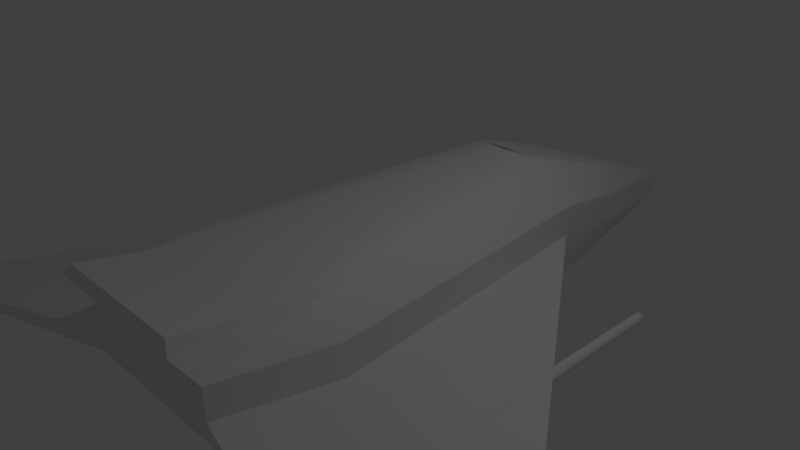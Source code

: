 # Source: ship.blend  (saved by Blender 2.77.0; exported with 4.5.12 LTS)
import bpy
from mathutils import Matrix  # noqa: F401  (used for matrix-valued properties, if any)

bpy.ops.wm.read_factory_settings(use_empty=True)
scene = bpy.context.scene
scene.name = 'Scene'

# ---- collections
col_collection_1 = bpy.data.collections.new('Collection 1'); scene.collection.children.link(col_collection_1)

# ---- materials (node trees are filled in below, after node groups)
mat_material = bpy.data.materials.new('Material')
mat_material.alpha_threshold = 0.0
mat_material.use_transparent_shadow = False
mat_material.roughness = 0.5
mat_material.line_color = (0.0, 0.0, 0.0, 1.0)

# ---- material node trees

# ---- world
world_world = bpy.data.worlds.new('World'); scene.world = world_world
world_world.color = (0.05088, 0.05088, 0.05088)
world_world.use_sun_shadow = False
world_world.sun_shadow_jitter_overblur = 0.0
world_world.cycles.sampling_method = 'MANUAL'

# ---- cameras
cam_camera = bpy.data.cameras.new('Camera')
cam_camera.clip_end = 100.0
cam_camera.lens = 35.0
cam_camera.sensor_width = 32.0
cam_camera.sensor_height = 18.0
cam_camera.ortho_scale = 7.314
cam_camera.dof.focus_distance = 0.0
cam_camera.dof.aperture_fstop = 128.0

# ---- lights
light_lamp = bpy.data.lights.new('Lamp', 'POINT')
light_lamp.transmission_factor = 0.0
light_lamp.cutoff_distance = 30.0
light_lamp.energy = 100.0
light_lamp.shadow_buffer_clip_start = 1.001
light_lamp.shadow_soft_size = 0.1
light_lamp.shadow_maximum_resolution = 0.006
light_lamp.use_absolute_resolution = True

# ---- meshes
me_cube = bpy.data.meshes.new('Cube')
me_cube.from_pydata([(1.0, -2.562, -1.0), (1.0, 2.562, -1.0), (1.0, -2.562, 0.6296), (0.6957, 2.562, 0.5998), (0.3129, 5.725, -1.024), (0.3129, 5.725, -0.3981), (0.7079, 4.02, -1.036), (0.7079, 4.02, 0.1077), (1.135, -3.235, 0.1986), (1.135, 2.579, 0.1986), (0.355, 6.168, -0.6047), (0.8033, 4.233, -0.2015), (0.8033, 4.233, -0.7144), (1.135, -3.235, -0.4984), (1.135, 2.579, -0.4984), (0.355, 6.168, -0.9387), (1.347, -1.092, -1.041), (1.043, -1.092, 0.669), (1.528, -1.748, 0.2167), (1.528, -1.748, -0.5148), (0.7839, 2.562, -1.0), (0.7839, -2.562, -1.0), (0.4796, 2.562, 0.7405), (0.7839, -2.562, 0.6296), (0.2453, 5.725, -1.024), (0.2453, 5.725, -0.3981), (0.5549, 4.02, 0.2485), (0.2783, 6.168, -0.6047), (0.8895, -3.235, 0.1986), (0.8895, -3.235, -0.4984), (0.2783, 6.168, -0.9387), (1.056, -1.092, -1.041), (0.5549, 4.02, -1.036), (0.7516, -1.092, 0.669), (1.135, -3.235, -0.237), (1.135, 2.579, -0.237), (0.355, 6.168, -0.8135), (0.8033, 4.233, -0.5221), (1.528, -1.748, -0.2405), (0.2783, 6.168, -0.8135), (0.8895, -3.235, -0.237), (5.121, -3.339, -1.027), (4.963, -2.983, -1.021), (4.963, -3.938, -1.021), (5.121, -3.339, -0.9169), (4.963, -3.938, -0.9155), (4.963, -2.983, -0.9155), (1.135, -3.538, 0.6714), (1.0, -3.467, 0.811), (0.7839, -3.467, 0.811), (0.8895, -3.538, 0.6714), (0.4796, 2.55, 0.7349), (0.5549, 4.008, 0.2428), (0.7839, -2.562, -1.0), (1.0, -2.562, -1.0), (1.0, -2.562, -1.0), (1.347, -1.092, -1.041), (1.0, 2.562, -1.0), (1.135, -3.235, 0.1986), (1.135, -3.235, 0.1986), (1.135, -3.235, 0.1986), (1.135, -3.235, 0.1986), (1.0, -2.562, 0.6296), (1.0, -2.562, 0.6296), (0.355, 6.168, -0.6047), (0.355, 6.168, -0.6047), (0.355, 6.168, -0.6047), (0.3129, 5.725, -0.3981), (0.7079, 4.02, -1.036), (0.3129, 5.725, -1.024), (1.135, -3.235, -0.237), (1.135, -3.235, -0.237), (0.355, 6.168, -0.8135), (1.135, 2.579, 0.1986), (0.8033, 4.233, -0.2015), (0.2783, 6.168, -0.6047), (1.528, -1.748, 0.2167), (0.8895, -3.235, 0.1986), (1.135, -3.235, -0.4984), (1.135, -3.235, -0.4984), (1.135, -3.235, -0.4984), (0.355, 6.168, -0.9387), (0.355, 6.168, -0.9387), (0.355, 6.168, -0.9387), (0.8895, -3.235, -0.4984), (1.528, -1.748, -0.5148), (1.135, 2.579, -0.4984), (0.2783, 6.168, -0.9387), (0.4796, 2.562, 0.7405), (0.4796, 2.562, 0.7405), (0.5549, 4.02, 0.2485), (0.5549, 4.02, 0.2485), (1.0, -3.467, 0.811), (1.0, -3.467, 0.811), (1.528, -1.748, -0.2405), (1.135, 2.579, -0.237), (5.121, -3.339, -1.027), (5.121, -3.339, -1.027), (4.963, -2.983, -1.021), (4.963, -3.938, -1.021), (4.963, -3.938, -1.021), (5.121, -3.339, -0.9169), (5.121, -3.339, -0.9169), (4.963, -3.938, -0.9155), (4.963, -3.938, -0.9155), (4.963, -2.983, -0.9155), (1.135, -3.538, 0.6714), (1.135, -3.538, 0.6714), (0.7839, -3.467, 0.811), (0.8895, -3.538, 0.6714), (0.4796, 2.55, 0.7349), (0.4796, 2.55, 0.7349), (0.5549, 4.008, 0.2428), (0.5549, 4.008, 0.2428), (2.745, 1.961, -0.5124), (2.745, -2.483, -0.4775), (2.757, 1.961, -0.5136), (2.764, -2.483, -0.4794), (2.769, 1.961, -0.5173), (2.782, -2.483, -0.485), (2.78, 1.961, -0.5232), (2.8, -2.483, -0.4941), (2.79, 1.961, -0.5311), (2.814, -2.483, -0.5064), (2.798, 1.961, -0.5408), (2.827, -2.483, -0.5214), (2.804, 1.961, -0.5518), (2.836, -2.483, -0.5385), (2.807, 1.961, -0.5638), (2.842, -2.483, -0.557), (2.809, 1.961, -0.5763), (2.843, -2.483, -0.5763), (2.807, 1.961, -0.5888), (2.842, -2.483, -0.5956), (2.804, 1.961, -0.6008), (2.836, -2.483, -0.6141), (2.798, 1.961, -0.6118), (2.827, -2.483, -0.6312), (2.79, 1.961, -0.6215), (2.814, -2.483, -0.6462), (2.78, 1.961, -0.6294), (2.8, -2.483, -0.6585), (2.769, 1.961, -0.6353), (2.782, -2.483, -0.6676), (2.757, 1.961, -0.639), (2.764, -2.483, -0.6732), (2.745, 1.961, -0.6402), (2.745, -2.483, -0.6751), (2.732, 1.961, -0.639), (2.725, -2.483, -0.6732), (2.72, 1.961, -0.6353), (2.707, -2.483, -0.6676), (2.709, 1.961, -0.6294), (2.69, -2.483, -0.6585), (2.699, 1.961, -0.6215), (2.675, -2.483, -0.6462), (2.691, 1.961, -0.6118), (2.662, -2.483, -0.6312), (2.686, 1.961, -0.6008), (2.653, -2.483, -0.6141), (2.682, 1.961, -0.5888), (2.648, -2.483, -0.5956), (2.681, 1.961, -0.5763), (2.646, -2.483, -0.5763), (2.682, 1.961, -0.5638), (2.648, -2.483, -0.557), (2.686, 1.961, -0.5518), (2.653, -2.483, -0.5385), (2.691, 1.961, -0.5408), (2.662, -2.483, -0.5214), (2.699, 1.961, -0.5311), (2.675, -2.483, -0.5064), (2.709, 1.961, -0.5232), (2.69, -2.483, -0.4941), (2.72, 1.961, -0.5173), (2.707, -2.483, -0.485), (2.732, 1.961, -0.5136), (2.725, -2.483, -0.4794), (-1.0, -2.562, -1.0), (-1.0, 2.562, -1.0), (-1.0, -2.562, 0.6296), (-0.6957, 2.562, 0.5998), (-0.3129, 5.725, -1.024), (-0.3129, 5.725, -0.3981), (-0.7079, 4.02, -1.036), (-0.7079, 4.02, 0.1077), (-1.135, -3.235, 0.1986), (-1.135, 2.579, 0.1986), (-0.355, 6.168, -0.6047), (-0.8033, 4.233, -0.2015), (-0.8033, 4.233, -0.7144), (-1.135, -3.235, -0.4984), (-1.135, 2.579, -0.4984), (-0.355, 6.168, -0.9387), (-1.347, -1.092, -1.041), (-1.043, -1.092, 0.669), (-1.528, -1.748, 0.2167), (-1.528, -1.748, -0.5148), (0.0, 2.562, -1.0), (0.0, -2.562, -1.0), (0.0, 2.499, 0.7704), (0.0, -2.562, 0.6296), (0.0, 5.725, -1.024), (0.0, 5.725, -0.3981), (0.0, 4.045, 0.2322), (0.0, 4.02, -1.036), (0.0, 6.168, -0.6047), (0.0, -3.235, 0.1986), (0.0, -3.235, -0.4984), (0.0, 6.168, -0.9387), (0.0, -1.092, 0.669), (0.0, -1.092, -1.041), (-0.7839, 2.562, -1.0), (-0.7839, -2.562, -1.0), (-0.4796, 2.562, 0.7405), (-0.7839, -2.562, 0.6296), (-0.2453, 5.725, -1.024), (-0.2453, 5.725, -0.3981), (-0.5549, 4.02, 0.2485), (-0.2783, 6.168, -0.6047), (-0.8895, -3.235, 0.1986), (-0.8895, -3.235, -0.4984), (-0.2783, 6.168, -0.9387), (-1.056, -1.092, -1.041), (-0.5549, 4.02, -1.036), (-0.7516, -1.092, 0.669), (-1.135, -3.235, -0.237), (-1.135, 2.579, -0.237), (-0.355, 6.168, -0.8135), (-0.8033, 4.233, -0.5221), (-1.528, -1.748, -0.2405), (0.0, 6.168, -0.8135), (0.0, -3.235, -0.237), (-0.2783, 6.168, -0.8135), (-0.8895, -3.235, -0.237), (-5.121, -3.339, -1.027), (-4.963, -2.983, -1.021), (-4.963, -3.938, -1.021), (-5.121, -3.339, -0.9169), (-4.963, -3.938, -0.9155), (-4.963, -2.983, -0.9155), (-1.135, -3.538, 0.6714), (-1.0, -3.467, 0.811), (-0.7839, -3.467, 0.811), (-0.8895, -3.538, 0.6714), (0.0, -3.467, 0.811), (0.0, -3.538, 0.6714), (0.0, 2.58, 0.7472), (0.0, 4.008, 0.2428), (-0.4796, 2.55, 0.7349), (-0.5549, 4.008, 0.2428), (0.0, -2.562, -1.0), (0.0, 2.47, 0.7704), (0.0, 4.121, 0.2092), (0.0, 6.168, -0.6047), (0.0, -3.235, 0.1986), (0.0, -3.235, 0.1986), (0.0, -3.235, 0.1986), (0.0, -3.235, -0.4984), (0.0, 6.168, -0.9387), (0.0, -3.467, 0.811), (0.0, -3.467, 0.811), (0.0, -3.467, 0.811), (0.0, -3.467, 0.811), (0.0, -3.538, 0.6714), (0.0, -3.538, 0.6714), (0.0, -3.538, 0.6714), (0.0, -3.538, 0.6714), (0.0, -2.562, 0.6296), (0.0, 2.657, 0.7045), (0.0, 4.008, 0.2428), (-0.7839, -2.562, -1.0), (-1.0, -2.562, -1.0), (-1.0, -2.562, -1.0), (-1.347, -1.092, -1.041), (-1.0, 2.562, -1.0), (-1.135, -3.235, 0.1986), (-1.135, -3.235, 0.1986), (-1.135, -3.235, 0.1986), (-1.135, -3.235, 0.1986), (-1.0, -2.562, 0.6296), (-1.0, -2.562, 0.6296), (-0.355, 6.168, -0.6047), (-0.355, 6.168, -0.6047), (-0.355, 6.168, -0.6047), (-0.3129, 5.725, -0.3981), (-0.7079, 4.02, -1.036), (-0.3129, 5.725, -1.024), (-1.135, -3.235, -0.237), (-1.135, -3.235, -0.237), (-0.355, 6.168, -0.8135), (-1.135, 2.579, 0.1986), (-0.8033, 4.233, -0.2015), (-0.2783, 6.168, -0.6047), (-1.528, -1.748, 0.2167), (-0.8895, -3.235, 0.1986), (-1.135, -3.235, -0.4984), (-1.135, -3.235, -0.4984), (-1.135, -3.235, -0.4984), (-0.355, 6.168, -0.9387), (-0.355, 6.168, -0.9387), (-0.355, 6.168, -0.9387), (-0.8895, -3.235, -0.4984), (-1.528, -1.748, -0.5148), (-1.135, 2.579, -0.4984), (-0.2783, 6.168, -0.9387), (-0.4796, 2.562, 0.7405), (-0.4796, 2.562, 0.7405), (-0.5549, 4.02, 0.2485), (-0.5549, 4.02, 0.2485), (-1.0, -3.467, 0.811), (-1.0, -3.467, 0.811), (-1.528, -1.748, -0.2405), (-1.135, 2.579, -0.237), (-5.121, -3.339, -1.027), (-5.121, -3.339, -1.027), (-4.963, -2.983, -1.021), (-4.963, -3.938, -1.021), (-4.963, -3.938, -1.021), (-5.121, -3.339, -0.9169), (-5.121, -3.339, -0.9169), (-4.963, -3.938, -0.9155), (-4.963, -3.938, -0.9155), (-4.963, -2.983, -0.9155), (-1.135, -3.538, 0.6714), (-1.135, -3.538, 0.6714), (-0.7839, -3.467, 0.811), (-0.8895, -3.538, 0.6714), (-0.4796, 2.55, 0.7349), (-0.4796, 2.55, 0.7349), (-0.5549, 4.008, 0.2428), (-0.5549, 4.008, 0.2428), (-2.745, 1.961, -0.5124), (-2.745, -2.483, -0.4775), (-2.757, 1.961, -0.5136), (-2.764, -2.483, -0.4794), (-2.769, 1.961, -0.5173), (-2.782, -2.483, -0.485), (-2.78, 1.961, -0.5232), (-2.8, -2.483, -0.4941), (-2.79, 1.961, -0.5311), (-2.814, -2.483, -0.5064), (-2.798, 1.961, -0.5408), (-2.827, -2.483, -0.5214), (-2.804, 1.961, -0.5518), (-2.836, -2.483, -0.5385), (-2.807, 1.961, -0.5638), (-2.842, -2.483, -0.557), (-2.809, 1.961, -0.5763), (-2.843, -2.483, -0.5763), (-2.807, 1.961, -0.5888), (-2.842, -2.483, -0.5956), (-2.804, 1.961, -0.6008), (-2.836, -2.483, -0.6141), (-2.798, 1.961, -0.6118), (-2.827, -2.483, -0.6312), (-2.79, 1.961, -0.6215), (-2.814, -2.483, -0.6462), (-2.78, 1.961, -0.6294), (-2.8, -2.483, -0.6585), (-2.769, 1.961, -0.6353), (-2.782, -2.483, -0.6676), (-2.757, 1.961, -0.639), (-2.764, -2.483, -0.6732), (-2.745, 1.961, -0.6402), (-2.745, -2.483, -0.6751), (-2.732, 1.961, -0.639), (-2.725, -2.483, -0.6732), (-2.72, 1.961, -0.6353), (-2.707, -2.483, -0.6676), (-2.709, 1.961, -0.6294), (-2.69, -2.483, -0.6585), (-2.699, 1.961, -0.6215), (-2.675, -2.483, -0.6462), (-2.691, 1.961, -0.6118), (-2.662, -2.483, -0.6312), (-2.686, 1.961, -0.6008), (-2.653, -2.483, -0.6141), (-2.682, 1.961, -0.5888), (-2.648, -2.483, -0.5956), (-2.681, 1.961, -0.5763), (-2.646, -2.483, -0.5763), (-2.682, 1.961, -0.5638), (-2.648, -2.483, -0.557), (-2.686, 1.961, -0.5518), (-2.653, -2.483, -0.5385), (-2.691, 1.961, -0.5408), (-2.662, -2.483, -0.5214), (-2.699, 1.961, -0.5311), (-2.675, -2.483, -0.5064), (-2.709, 1.961, -0.5232), (-2.69, -2.483, -0.4941), (-2.72, 1.961, -0.5173), (-2.707, -2.483, -0.485), (-2.732, 1.961, -0.5136), (-2.725, -2.483, -0.4794), (2.745, 1.961, -0.5124), (2.757, 1.961, -0.5136), (2.764, -2.483, -0.4794), (2.745, -2.483, -0.4775), (2.769, 1.961, -0.5173), (2.782, -2.483, -0.485), (2.78, 1.961, -0.5232), (2.8, -2.483, -0.4941), (2.79, 1.961, -0.5311), (2.814, -2.483, -0.5064), (2.798, 1.961, -0.5408), (2.827, -2.483, -0.5214), (2.804, 1.961, -0.5518), (2.836, -2.483, -0.5385), (2.807, 1.961, -0.5638), (2.842, -2.483, -0.557), (2.809, 1.961, -0.5763), (2.843, -2.483, -0.5763), (2.807, 1.961, -0.5888), (2.842, -2.483, -0.5956), (2.804, 1.961, -0.6008), (2.836, -2.483, -0.6141), (2.798, 1.961, -0.6118), (2.827, -2.483, -0.6312), (2.79, 1.961, -0.6215), (2.814, -2.483, -0.6462), (2.78, 1.961, -0.6294), (2.8, -2.483, -0.6585), (2.769, 1.961, -0.6353), (2.782, -2.483, -0.6676), (2.757, 1.961, -0.639), (2.764, -2.483, -0.6732), (2.745, 1.961, -0.6402), (2.745, -2.483, -0.6751), (2.732, 1.961, -0.639), (2.725, -2.483, -0.6732), (2.72, 1.961, -0.6353), (2.707, -2.483, -0.6676), (2.709, 1.961, -0.6294), (2.69, -2.483, -0.6585), (2.699, 1.961, -0.6215), (2.675, -2.483, -0.6462), (2.691, 1.961, -0.6118), (2.662, -2.483, -0.6312), (2.686, 1.961, -0.6008), (2.653, -2.483, -0.6141), (2.682, 1.961, -0.5888), (2.648, -2.483, -0.5956), (2.681, 1.961, -0.5763), (2.646, -2.483, -0.5763), (2.682, 1.961, -0.5638), (2.648, -2.483, -0.557), (2.686, 1.961, -0.5518), (2.653, -2.483, -0.5385), (2.691, 1.961, -0.5408), (2.662, -2.483, -0.5214), (2.699, 1.961, -0.5311), (2.675, -2.483, -0.5064), (2.709, 1.961, -0.5232), (2.69, -2.483, -0.4941), (2.72, 1.961, -0.5173), (2.707, -2.483, -0.485), (2.732, 1.961, -0.5136), (2.725, -2.483, -0.4794), (-2.745, 1.961, -0.5124), (-2.757, 1.961, -0.5136), (-2.764, -2.483, -0.4794), (-2.745, -2.483, -0.4775), (-2.769, 1.961, -0.5173), (-2.782, -2.483, -0.485), (-2.78, 1.961, -0.5232), (-2.8, -2.483, -0.4941), (-2.79, 1.961, -0.5311), (-2.814, -2.483, -0.5064), (-2.798, 1.961, -0.5408), (-2.827, -2.483, -0.5214), (-2.804, 1.961, -0.5518), (-2.836, -2.483, -0.5385), (-2.807, 1.961, -0.5638), (-2.842, -2.483, -0.557), (-2.809, 1.961, -0.5763), (-2.843, -2.483, -0.5763), (-2.807, 1.961, -0.5888), (-2.842, -2.483, -0.5956), (-2.804, 1.961, -0.6008), (-2.836, -2.483, -0.6141), (-2.798, 1.961, -0.6118), (-2.827, -2.483, -0.6312), (-2.79, 1.961, -0.6215), (-2.814, -2.483, -0.6462), (-2.78, 1.961, -0.6294), (-2.8, -2.483, -0.6585), (-2.769, 1.961, -0.6353), (-2.782, -2.483, -0.6676), (-2.757, 1.961, -0.639), (-2.764, -2.483, -0.6732), (-2.745, 1.961, -0.6402), (-2.745, -2.483, -0.6751), (-2.732, 1.961, -0.639), (-2.725, -2.483, -0.6732), (-2.72, 1.961, -0.6353), (-2.707, -2.483, -0.6676), (-2.709, 1.961, -0.6294), (-2.69, -2.483, -0.6585), (-2.699, 1.961, -0.6215), (-2.675, -2.483, -0.6462), (-2.691, 1.961, -0.6118), (-2.662, -2.483, -0.6312), (-2.686, 1.961, -0.6008), (-2.653, -2.483, -0.6141), (-2.682, 1.961, -0.5888), (-2.648, -2.483, -0.5956), (-2.681, 1.961, -0.5763), (-2.646, -2.483, -0.5763), (-2.682, 1.961, -0.5638), (-2.648, -2.483, -0.557), (-2.686, 1.961, -0.5518), (-2.653, -2.483, -0.5385), (-2.691, 1.961, -0.5408), (-2.662, -2.483, -0.5214), (-2.699, 1.961, -0.5311), (-2.675, -2.483, -0.5064), (-2.709, 1.961, -0.5232), (-2.69, -2.483, -0.4941), (-2.72, 1.961, -0.5173), (-2.707, -2.483, -0.485), (-2.732, 1.961, -0.5136), (-2.725, -2.483, -0.4794)], [(207, 246), (263, 265), (261, 201), (253, 91), (253, 309)], [(31, 16, 54, 53), (33, 23, 63, 17), (201, 262, 108, 23), (76, 73, 3, 17), (32, 24, 69, 68), (87, 81, 69, 24), (74, 64, 67, 7), (73, 74, 7, 3), (20, 32, 68, 57), (95, 37, 11, 9), (37, 72, 65, 11), (25, 5, 66, 75), (38, 95, 9, 18), (40, 70, 59, 77), (21, 55, 78, 84), (56, 1, 86, 85), (6, 4, 82, 12), (1, 6, 12, 86), (39, 36, 83, 30), (0, 56, 85, 79), (71, 38, 18, 60), (58, 76, 17, 62), (88, 33, 17, 3), (20, 57, 16, 31), (204, 248, 112, 91), (90, 25, 203, 253), (7, 67, 25, 90), (3, 7, 90, 88), (198, 20, 31, 211), (252, 210, 33, 88), (231, 39, 30, 209), (251, 21, 84, 258), (232, 40, 77, 256), (203, 25, 75, 206), (198, 205, 32, 20), (259, 87, 24, 202), (205, 202, 24, 32), (23, 108, 92, 63), (210, 201, 23, 33), (211, 31, 53, 199), (208, 29, 40, 232), (254, 27, 39, 231), (80, 100, 103, 70), (27, 10, 36, 39), (29, 80, 70, 40), (34, 104, 101, 94), (12, 15, 72, 37), (86, 12, 37, 95), (99, 97, 102, 45), (96, 98, 105, 44), (94, 101, 46, 35), (95, 105, 98, 86), (14, 42, 41, 19), (19, 41, 43, 13), (109, 106, 93, 49), (264, 109, 49, 260), (2, 48, 107, 61), (8, 47, 50, 28), (28, 50, 266, 257), (110, 113, 270, 269), (26, 52, 111, 89), (22, 51, 247, 200), (252, 200, 89), (269, 247, 89), (396, 399, 398, 397), (397, 398, 401, 400), (400, 401, 403, 402), (402, 403, 405, 404), (404, 405, 407, 406), (406, 407, 409, 408), (408, 409, 411, 410), (410, 411, 413, 412), (412, 413, 415, 414), (414, 415, 417, 416), (416, 417, 419, 418), (418, 419, 421, 420), (420, 421, 423, 422), (422, 423, 425, 424), (424, 425, 427, 426), (426, 427, 429, 428), (428, 429, 431, 430), (430, 431, 433, 432), (432, 433, 435, 434), (434, 435, 437, 436), (436, 437, 439, 438), (438, 439, 441, 440), (440, 441, 443, 442), (442, 443, 445, 444), (444, 445, 447, 446), (446, 447, 449, 448), (448, 449, 451, 450), (450, 451, 453, 452), (452, 453, 455, 454), (454, 455, 457, 456), (117, 115, 459, 175, 173, 171, 169, 167, 165, 163, 161, 159, 157, 155, 153, 151, 149, 147, 145, 143, 141, 139, 137, 135, 133, 131, 129, 127, 125, 123, 121, 119), (456, 457, 177, 458), (458, 177, 399, 396), (114, 116, 118, 120, 122, 124, 126, 128, 130, 132, 134, 136, 138, 140, 142, 144, 146, 148, 150, 152, 154, 156, 158, 160, 162, 164, 166, 168, 170, 172, 174, 176), (223, 271, 272, 194), (225, 195, 281, 215), (201, 215, 326, 262), (294, 195, 181, 291), (224, 286, 287, 216), (305, 216, 287, 299), (292, 185, 285, 282), (291, 181, 185, 292), (212, 275, 286, 224), (313, 187, 189, 229), (229, 189, 283, 290), (217, 293, 284, 183), (230, 196, 187, 313), (234, 295, 277, 288), (213, 302, 296, 273), (274, 303, 304, 179), (184, 190, 300, 182), (179, 304, 190, 184), (233, 222, 301, 228), (178, 297, 303, 274), (289, 278, 196, 230), (276, 280, 195, 294), (306, 181, 195, 225), (212, 223, 194, 275), (204, 309, 330, 248), (308, 253, 203, 217), (185, 308, 217, 285), (181, 306, 308, 185), (198, 211, 223, 212), (252, 306, 225, 210), (231, 209, 222, 233), (251, 258, 302, 213), (232, 256, 295, 234), (203, 206, 293, 217), (198, 212, 224, 205), (259, 202, 216, 305), (205, 224, 216, 202), (215, 281, 310, 326), (210, 225, 215, 201), (211, 199, 271, 223), (208, 232, 234, 221), (254, 231, 233, 219), (298, 288, 321, 318), (219, 233, 228, 188), (221, 234, 288, 298), (226, 312, 319, 322), (190, 229, 290, 193), (304, 313, 229, 190), (317, 239, 320, 315), (314, 238, 323, 316), (312, 227, 240, 319), (313, 304, 316, 323), (192, 197, 235, 236), (197, 191, 237, 235), (327, 243, 311, 324), (264, 260, 243, 327), (180, 279, 325, 242), (186, 220, 244, 241), (220, 257, 266, 244), (255, 268, 245, 267), (328, 269, 270, 331), (218, 307, 329, 250), (214, 200, 247, 249), (252, 307, 200), (269, 307, 247), (460, 461, 462, 463), (461, 464, 465, 462), (464, 466, 467, 465), (466, 468, 469, 467), (468, 470, 471, 469), (470, 472, 473, 471), (472, 474, 475, 473), (474, 476, 477, 475), (476, 478, 479, 477), (478, 480, 481, 479), (480, 482, 483, 481), (482, 484, 485, 483), (484, 486, 487, 485), (486, 488, 489, 487), (488, 490, 491, 489), (490, 492, 493, 491), (492, 494, 495, 493), (494, 496, 497, 495), (496, 498, 499, 497), (498, 500, 501, 499), (500, 502, 503, 501), (502, 504, 505, 503), (504, 506, 507, 505), (506, 508, 509, 507), (508, 510, 511, 509), (510, 512, 513, 511), (512, 514, 515, 513), (514, 516, 517, 515), (516, 518, 519, 517), (518, 520, 521, 519), (335, 337, 339, 341, 343, 345, 347, 349, 351, 353, 355, 357, 359, 361, 363, 365, 367, 369, 371, 373, 375, 377, 379, 381, 383, 385, 387, 389, 391, 393, 523, 333), (520, 522, 395, 521), (522, 460, 463, 395), (332, 394, 392, 390, 388, 386, 384, 382, 380, 378, 376, 374, 372, 370, 368, 366, 364, 362, 360, 358, 356, 354, 352, 350, 348, 346, 344, 342, 340, 338, 336, 334), (253, 218, 204, 26)])
me_cube.polygons.foreach_set('use_smooth', [1, 1, 1, 1, 1, 1, 1, 1, 1, 1, 1, 1, 1, 1, 1, 1, 1, 1, 1, 1, 1, 1, 1, 1, 1, 1, 1, 1, 1, 1, 1, 1, 1, 1, 1, 1, 1, 1, 1, 1, 1, 1, 1, 1, 1, 1, 1, 1, 1, 1, 1, 1, 1, 1, 1, 1, 1, 1, 1, 1, 1, 1, 1, 1, 1, 1, 1, 1, 1, 1, 1, 1, 1, 1, 1, 1, 1, 1, 1, 1, 1, 1, 1, 1, 1, 1, 1, 1, 1, 1, 1, 1, 1, 1, 1, 1, 1, 1, 1, 1, 1, 1, 1, 1, 1, 1, 1, 1, 1, 1, 1, 1, 1, 1, 1, 1, 1, 1, 1, 1, 1, 1, 1, 1, 1, 1, 1, 1, 1, 1, 1, 1, 1, 1, 1, 1, 1, 1, 1, 1, 1, 1, 1, 1, 1, 1, 1, 1, 1, 1, 1, 1, 1, 1, 1, 1, 1, 1, 1, 1, 1, 1, 1, 1, 1, 1, 1, 1, 1, 1, 1, 1, 1, 1, 1, 1, 1, 1, 1, 1, 1, 1, 1, 1, 1, 1, 1, 1, 1, 1, 1, 1, 1, 1, 1, 1, 1, 0])
me_cube.materials.append(mat_material)
me_cube.use_remesh_preserve_volume = False
me_cube.use_remesh_preserve_attributes = False
me_cube.use_mirror_vertex_groups = False
me_cube.update()

# ---- objects
ob_cube = bpy.data.objects.new('Cube', me_cube)
ob_lamp = bpy.data.objects.new('Lamp', light_lamp)
ob_camera = bpy.data.objects.new('Camera', cam_camera)

# ---- transforms, parenting, visibility, modifiers, constraints
ob_cube.location = (0.0, 0.0, 0.0)
ob_cube.lock_rotations_4d = False
ob_cube.empty_display_type = 'ARROWS'
ob_cube.lineart.crease_threshold = 0.0
ob_lamp.location = (4.076, 1.005, 5.904)
ob_lamp.rotation_euler = (0.6503, 0.05522, 1.866)
ob_lamp.lock_rotations_4d = False
ob_lamp.empty_display_type = 'ARROWS'
ob_lamp.color = (0.0, 0.0, 0.0, 0.0)
ob_lamp.lineart.crease_threshold = 0.0
ob_camera.location = (7.481, -6.508, 5.344)
ob_camera.rotation_euler = (1.109, 0.01082, 0.8149)
ob_camera.lock_rotations_4d = False
ob_camera.empty_display_type = 'ARROWS'
ob_camera.color = (0.0, 0.0, 0.0, 0.0)
ob_camera.display_type = 'WIRE'
ob_camera.lineart.crease_threshold = 0.0

# ---- collection membership
col_collection_1.objects.link(ob_cube)
col_collection_1.objects.link(ob_lamp)
col_collection_1.objects.link(ob_camera)

# ---- scene / render settings (as saved in the file)
scene.camera = ob_camera
scene.frame_start = 1; scene.frame_end = 250; scene.frame_set(1)
scene.render.engine = 'BLENDER_EEVEE_NEXT'
scene.render.resolution_percentage = 50
scene.render.dither_intensity = 0.0
scene.cycles.use_denoising = False
scene.cycles.samples = 128
scene.cycles.sampling_pattern = 'TABULATED_SOBOL'
scene.cycles.light_sampling_threshold = 0.0
scene.cycles.use_adaptive_sampling = False
scene.cycles.use_light_tree = False
scene.cycles.blur_glossy = 0.0
scene.cycles.sample_clamp_indirect = 0.0
scene.view_settings.view_transform = 'Standard'
bpy.context.view_layer.update()
